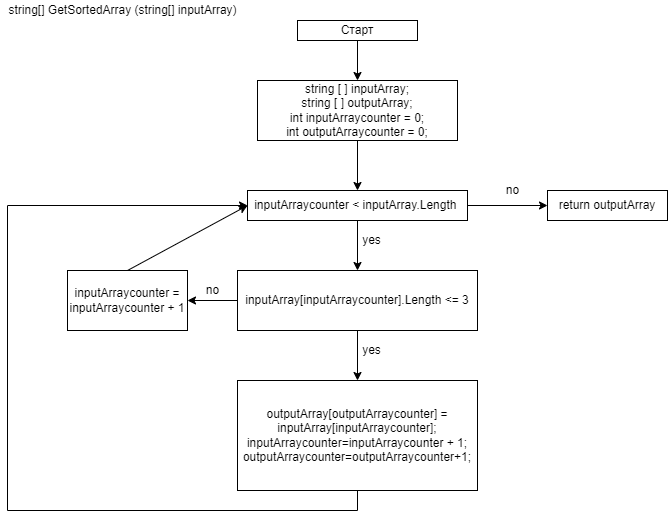

The diagram above was exported from draw.io. Its source (the exported page's mxGraphModel, read from the mxfile embedded in the PNG):
<mxGraphModel dx="811" dy="296" grid="1" gridSize="10" guides="1" tooltips="1" connect="1" arrows="1" fold="1" page="1" pageScale="1" pageWidth="827" pageHeight="1169" math="0" shadow="0">
  <root>
    <mxCell id="0" />
    <mxCell id="1" parent="0" />
    <mxCell id="2" value="Старт" style="rounded=0;whiteSpace=wrap;html=1;" vertex="1" parent="1">
      <mxGeometry x="340" y="30" width="120" height="20" as="geometry" />
    </mxCell>
    <mxCell id="3" value="string[] GetSortedArray (string[] inputArray)" style="text;html=1;align=center;verticalAlign=middle;resizable=0;points=[];autosize=1;strokeColor=none;fillColor=none;" vertex="1" parent="1">
      <mxGeometry x="45" y="10" width="240" height="20" as="geometry" />
    </mxCell>
    <mxCell id="4" value="" style="endArrow=classic;html=1;exitX=0.5;exitY=1;exitDx=0;exitDy=0;" edge="1" parent="1" source="2">
      <mxGeometry width="50" height="50" relative="1" as="geometry">
        <mxPoint x="370" y="90" as="sourcePoint" />
        <mxPoint x="400" y="90" as="targetPoint" />
      </mxGeometry>
    </mxCell>
    <mxCell id="5" value="string [ ] inputArray;&lt;br&gt;string [ ] outputArray;&lt;br&gt;int inputArraycounter = 0;&lt;br&gt;int outputArraycounter = 0;" style="rounded=0;whiteSpace=wrap;html=1;" vertex="1" parent="1">
      <mxGeometry x="300" y="90" width="200" height="60" as="geometry" />
    </mxCell>
    <mxCell id="6" value="" style="endArrow=classic;html=1;" edge="1" parent="1" source="5">
      <mxGeometry width="50" height="50" relative="1" as="geometry">
        <mxPoint x="370" y="260" as="sourcePoint" />
        <mxPoint x="400" y="200" as="targetPoint" />
      </mxGeometry>
    </mxCell>
    <mxCell id="8" value="inputArraycounter &amp;lt; inputArray.Length&amp;nbsp;" style="rounded=0;whiteSpace=wrap;html=1;" vertex="1" parent="1">
      <mxGeometry x="290" y="200" width="220" height="30" as="geometry" />
    </mxCell>
    <mxCell id="9" value="" style="endArrow=classic;html=1;exitX=1;exitY=0.5;exitDx=0;exitDy=0;entryX=0;entryY=0.5;entryDx=0;entryDy=0;" edge="1" parent="1" source="8" target="10">
      <mxGeometry width="50" height="50" relative="1" as="geometry">
        <mxPoint x="370" y="250" as="sourcePoint" />
        <mxPoint x="550" y="215" as="targetPoint" />
      </mxGeometry>
    </mxCell>
    <mxCell id="10" value="return outputArray" style="rounded=0;whiteSpace=wrap;html=1;" vertex="1" parent="1">
      <mxGeometry x="590" y="200" width="120" height="30" as="geometry" />
    </mxCell>
    <mxCell id="11" value="no" style="text;html=1;align=center;verticalAlign=middle;resizable=0;points=[];autosize=1;strokeColor=none;fillColor=none;" vertex="1" parent="1">
      <mxGeometry x="540" y="190" width="30" height="20" as="geometry" />
    </mxCell>
    <mxCell id="12" value="" style="endArrow=classic;html=1;exitX=0.5;exitY=1;exitDx=0;exitDy=0;" edge="1" parent="1" source="8">
      <mxGeometry width="50" height="50" relative="1" as="geometry">
        <mxPoint x="370" y="240" as="sourcePoint" />
        <mxPoint x="400" y="280" as="targetPoint" />
      </mxGeometry>
    </mxCell>
    <mxCell id="13" value="yes" style="text;html=1;align=center;verticalAlign=middle;resizable=0;points=[];autosize=1;strokeColor=none;fillColor=none;" vertex="1" parent="1">
      <mxGeometry x="399" y="240" width="30" height="20" as="geometry" />
    </mxCell>
    <mxCell id="14" value="inputArray[inputArraycounter].Length &amp;lt;= 3" style="rounded=0;whiteSpace=wrap;html=1;" vertex="1" parent="1">
      <mxGeometry x="280" y="280" width="240" height="60" as="geometry" />
    </mxCell>
    <mxCell id="15" value="" style="endArrow=classic;html=1;exitX=0;exitY=0.5;exitDx=0;exitDy=0;" edge="1" parent="1" source="14">
      <mxGeometry width="50" height="50" relative="1" as="geometry">
        <mxPoint x="370" y="340" as="sourcePoint" />
        <mxPoint x="230" y="310" as="targetPoint" />
      </mxGeometry>
    </mxCell>
    <mxCell id="16" value="" style="endArrow=classic;html=1;exitX=0.5;exitY=1;exitDx=0;exitDy=0;" edge="1" parent="1" source="14">
      <mxGeometry width="50" height="50" relative="1" as="geometry">
        <mxPoint x="370" y="340" as="sourcePoint" />
        <mxPoint x="400" y="390" as="targetPoint" />
      </mxGeometry>
    </mxCell>
    <mxCell id="19" value="yes" style="text;html=1;align=center;verticalAlign=middle;resizable=0;points=[];autosize=1;strokeColor=none;fillColor=none;" vertex="1" parent="1">
      <mxGeometry x="399" y="350" width="30" height="20" as="geometry" />
    </mxCell>
    <mxCell id="20" value="no" style="text;html=1;align=center;verticalAlign=middle;resizable=0;points=[];autosize=1;strokeColor=none;fillColor=none;" vertex="1" parent="1">
      <mxGeometry x="240" y="290" width="30" height="20" as="geometry" />
    </mxCell>
    <mxCell id="21" value="inputArraycounter = inputArraycounter + 1" style="rounded=0;whiteSpace=wrap;html=1;" vertex="1" parent="1">
      <mxGeometry x="110" y="280" width="120" height="60" as="geometry" />
    </mxCell>
    <mxCell id="23" value="" style="endArrow=classic;html=1;exitX=0.5;exitY=0;exitDx=0;exitDy=0;entryX=0;entryY=0.5;entryDx=0;entryDy=0;" edge="1" parent="1" source="21" target="8">
      <mxGeometry width="50" height="50" relative="1" as="geometry">
        <mxPoint x="370" y="230" as="sourcePoint" />
        <mxPoint x="420" y="180" as="targetPoint" />
      </mxGeometry>
    </mxCell>
    <mxCell id="24" value="outputArray[outputArraycounter] = inputArray[inputArraycounter];&lt;br&gt;inputArraycounter=inputArraycounter + 1;&lt;br&gt;outputArraycounter=outputArraycounter+1;" style="rounded=0;whiteSpace=wrap;html=1;" vertex="1" parent="1">
      <mxGeometry x="280" y="390" width="240" height="110" as="geometry" />
    </mxCell>
    <mxCell id="27" value="" style="endArrow=classic;html=1;entryX=0;entryY=0.5;entryDx=0;entryDy=0;" edge="1" parent="1" target="8">
      <mxGeometry width="50" height="50" relative="1" as="geometry">
        <mxPoint x="50" y="215" as="sourcePoint" />
        <mxPoint x="420" y="260" as="targetPoint" />
      </mxGeometry>
    </mxCell>
    <mxCell id="28" value="" style="endArrow=none;html=1;exitX=0.5;exitY=1;exitDx=0;exitDy=0;" edge="1" parent="1" source="24">
      <mxGeometry width="50" height="50" relative="1" as="geometry">
        <mxPoint x="370" y="410" as="sourcePoint" />
        <mxPoint x="400" y="520" as="targetPoint" />
      </mxGeometry>
    </mxCell>
    <mxCell id="29" value="" style="endArrow=none;html=1;" edge="1" parent="1">
      <mxGeometry width="50" height="50" relative="1" as="geometry">
        <mxPoint x="50" y="520" as="sourcePoint" />
        <mxPoint x="50" y="215.20001220703125" as="targetPoint" />
      </mxGeometry>
    </mxCell>
    <mxCell id="30" value="" style="endArrow=none;html=1;" edge="1" parent="1">
      <mxGeometry width="50" height="50" relative="1" as="geometry">
        <mxPoint x="50" y="520" as="sourcePoint" />
        <mxPoint x="400" y="520" as="targetPoint" />
      </mxGeometry>
    </mxCell>
  </root>
</mxGraphModel>